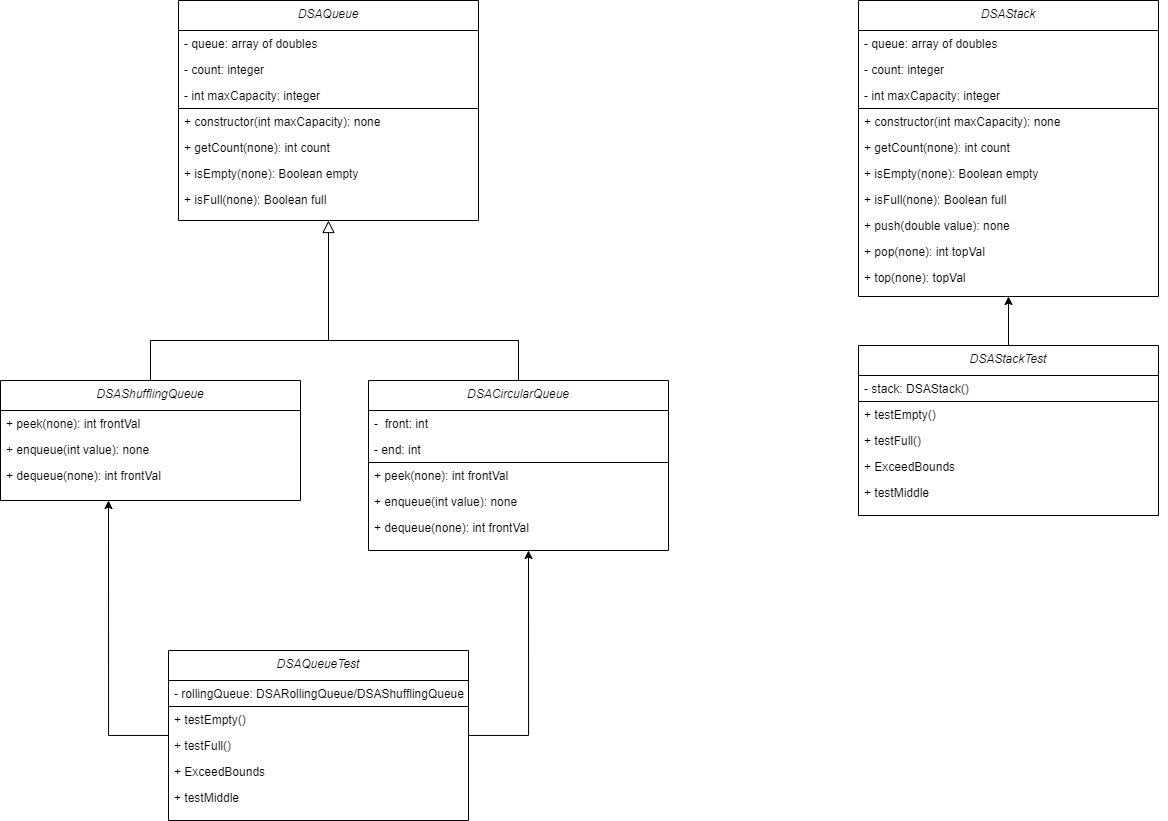

The diagram above was exported from draw.io. Its source (the exported page's mxGraphModel, read from the mxfile embedded in the PNG):
<mxGraphModel dx="1955" dy="934" grid="1" gridSize="10" guides="1" tooltips="1" connect="1" arrows="1" fold="1" page="1" pageScale="1" pageWidth="827" pageHeight="1169" math="0" shadow="0">
  <root>
    <mxCell id="WIyWlLk6GJQsqaUBKTNV-0" />
    <mxCell id="WIyWlLk6GJQsqaUBKTNV-1" parent="WIyWlLk6GJQsqaUBKTNV-0" />
    <mxCell id="zkfFHV4jXpPFQw0GAbJ--0" value="DSAQueue" style="swimlane;fontStyle=2;align=center;verticalAlign=top;childLayout=stackLayout;horizontal=1;startSize=30;horizontalStack=0;resizeParent=1;resizeLast=0;collapsible=1;marginBottom=0;rounded=0;shadow=0;strokeWidth=1;" parent="WIyWlLk6GJQsqaUBKTNV-1" vertex="1">
      <mxGeometry x="290" y="240" width="300" height="220" as="geometry">
        <mxRectangle x="220" y="120" width="160" height="26" as="alternateBounds" />
      </mxGeometry>
    </mxCell>
    <mxCell id="zkfFHV4jXpPFQw0GAbJ--1" value="- queue: array of doubles" style="text;align=left;verticalAlign=top;spacingLeft=4;spacingRight=4;overflow=hidden;rotatable=0;points=[[0,0.5],[1,0.5]];portConstraint=eastwest;" parent="zkfFHV4jXpPFQw0GAbJ--0" vertex="1">
      <mxGeometry y="30" width="300" height="26" as="geometry" />
    </mxCell>
    <mxCell id="zkfFHV4jXpPFQw0GAbJ--2" value="- count: integer" style="text;align=left;verticalAlign=top;spacingLeft=4;spacingRight=4;overflow=hidden;rotatable=0;points=[[0,0.5],[1,0.5]];portConstraint=eastwest;rounded=0;shadow=0;html=0;" parent="zkfFHV4jXpPFQw0GAbJ--0" vertex="1">
      <mxGeometry y="56" width="300" height="26" as="geometry" />
    </mxCell>
    <mxCell id="i_VoKoB1NJD02qX-TIHB-1" style="edgeStyle=orthogonalEdgeStyle;rounded=0;orthogonalLoop=1;jettySize=auto;html=1;exitX=1;exitY=0.5;exitDx=0;exitDy=0;" parent="zkfFHV4jXpPFQw0GAbJ--0" source="zkfFHV4jXpPFQw0GAbJ--1" target="zkfFHV4jXpPFQw0GAbJ--1" edge="1">
      <mxGeometry relative="1" as="geometry" />
    </mxCell>
    <mxCell id="i_VoKoB1NJD02qX-TIHB-2" value="- int maxCapacity: integer" style="text;align=left;verticalAlign=top;spacingLeft=4;spacingRight=4;overflow=hidden;rotatable=0;points=[[0,0.5],[1,0.5]];portConstraint=eastwest;rounded=0;shadow=0;html=0;" parent="zkfFHV4jXpPFQw0GAbJ--0" vertex="1">
      <mxGeometry y="82" width="300" height="26" as="geometry" />
    </mxCell>
    <mxCell id="i_VoKoB1NJD02qX-TIHB-7" value="+ constructor(int maxCapacity): none" style="text;align=left;verticalAlign=top;spacingLeft=4;spacingRight=4;overflow=hidden;rotatable=0;points=[[0,0.5],[1,0.5]];portConstraint=eastwest;rounded=0;shadow=0;html=0;" parent="zkfFHV4jXpPFQw0GAbJ--0" vertex="1">
      <mxGeometry y="108" width="300" height="26" as="geometry" />
    </mxCell>
    <mxCell id="i_VoKoB1NJD02qX-TIHB-8" value="" style="endArrow=none;html=1;rounded=0;exitX=0;exitY=0;exitDx=0;exitDy=0;exitPerimeter=0;entryX=1;entryY=0;entryDx=0;entryDy=0;entryPerimeter=0;" parent="zkfFHV4jXpPFQw0GAbJ--0" source="i_VoKoB1NJD02qX-TIHB-7" target="i_VoKoB1NJD02qX-TIHB-7" edge="1">
      <mxGeometry width="50" height="50" relative="1" as="geometry">
        <mxPoint x="210" y="330" as="sourcePoint" />
        <mxPoint x="260" y="280" as="targetPoint" />
      </mxGeometry>
    </mxCell>
    <mxCell id="i_VoKoB1NJD02qX-TIHB-9" value="+ getCount(none): int count" style="text;align=left;verticalAlign=top;spacingLeft=4;spacingRight=4;overflow=hidden;rotatable=0;points=[[0,0.5],[1,0.5]];portConstraint=eastwest;rounded=0;shadow=0;html=0;" parent="zkfFHV4jXpPFQw0GAbJ--0" vertex="1">
      <mxGeometry y="134" width="300" height="26" as="geometry" />
    </mxCell>
    <mxCell id="i_VoKoB1NJD02qX-TIHB-10" value="+ isEmpty(none): Boolean empty" style="text;align=left;verticalAlign=top;spacingLeft=4;spacingRight=4;overflow=hidden;rotatable=0;points=[[0,0.5],[1,0.5]];portConstraint=eastwest;rounded=0;shadow=0;html=0;" parent="zkfFHV4jXpPFQw0GAbJ--0" vertex="1">
      <mxGeometry y="160" width="300" height="26" as="geometry" />
    </mxCell>
    <mxCell id="i_VoKoB1NJD02qX-TIHB-11" value="+ isFull(none): Boolean full" style="text;align=left;verticalAlign=top;spacingLeft=4;spacingRight=4;overflow=hidden;rotatable=0;points=[[0,0.5],[1,0.5]];portConstraint=eastwest;rounded=0;shadow=0;html=0;" parent="zkfFHV4jXpPFQw0GAbJ--0" vertex="1">
      <mxGeometry y="186" width="300" height="26" as="geometry" />
    </mxCell>
    <mxCell id="zkfFHV4jXpPFQw0GAbJ--12" value="" style="endArrow=block;endSize=10;endFill=0;shadow=0;strokeWidth=1;rounded=0;edgeStyle=elbowEdgeStyle;elbow=vertical;exitX=0.5;exitY=0;exitDx=0;exitDy=0;" parent="WIyWlLk6GJQsqaUBKTNV-1" source="i_VoKoB1NJD02qX-TIHB-16" target="zkfFHV4jXpPFQw0GAbJ--0" edge="1">
      <mxGeometry width="160" relative="1" as="geometry">
        <mxPoint x="270" y="609.9999999999998" as="sourcePoint" />
        <mxPoint x="270" y="453" as="targetPoint" />
        <Array as="points">
          <mxPoint x="440" y="580" />
          <mxPoint x="350" y="580" />
        </Array>
      </mxGeometry>
    </mxCell>
    <mxCell id="i_VoKoB1NJD02qX-TIHB-16" value="DSAShufflingQueue" style="swimlane;fontStyle=2;align=center;verticalAlign=top;childLayout=stackLayout;horizontal=1;startSize=30;horizontalStack=0;resizeParent=1;resizeLast=0;collapsible=1;marginBottom=0;rounded=0;shadow=0;strokeWidth=1;" parent="WIyWlLk6GJQsqaUBKTNV-1" vertex="1">
      <mxGeometry x="112" y="620" width="300" height="120" as="geometry">
        <mxRectangle x="220" y="120" width="160" height="26" as="alternateBounds" />
      </mxGeometry>
    </mxCell>
    <mxCell id="i_VoKoB1NJD02qX-TIHB-19" style="edgeStyle=orthogonalEdgeStyle;rounded=0;orthogonalLoop=1;jettySize=auto;html=1;exitX=1;exitY=0.5;exitDx=0;exitDy=0;" parent="i_VoKoB1NJD02qX-TIHB-16" edge="1">
      <mxGeometry relative="1" as="geometry">
        <mxPoint x="300" y="43" as="sourcePoint" />
        <mxPoint x="300" y="43" as="targetPoint" />
      </mxGeometry>
    </mxCell>
    <mxCell id="i_VoKoB1NJD02qX-TIHB-22" value="" style="endArrow=none;html=1;rounded=0;exitX=0;exitY=0;exitDx=0;exitDy=0;exitPerimeter=0;entryX=1;entryY=0;entryDx=0;entryDy=0;entryPerimeter=0;" parent="i_VoKoB1NJD02qX-TIHB-16" edge="1">
      <mxGeometry width="50" height="50" relative="1" as="geometry">
        <mxPoint y="30" as="sourcePoint" />
        <mxPoint x="300" y="30" as="targetPoint" />
      </mxGeometry>
    </mxCell>
    <mxCell id="i_VoKoB1NJD02qX-TIHB-26" value="+ peek(none): int frontVal" style="text;align=left;verticalAlign=top;spacingLeft=4;spacingRight=4;overflow=hidden;rotatable=0;points=[[0,0.5],[1,0.5]];portConstraint=eastwest;rounded=0;shadow=0;html=0;" parent="i_VoKoB1NJD02qX-TIHB-16" vertex="1">
      <mxGeometry y="30" width="300" height="26" as="geometry" />
    </mxCell>
    <mxCell id="i_VoKoB1NJD02qX-TIHB-27" value="+ enqueue(int value): none" style="text;align=left;verticalAlign=top;spacingLeft=4;spacingRight=4;overflow=hidden;rotatable=0;points=[[0,0.5],[1,0.5]];portConstraint=eastwest;rounded=0;shadow=0;html=0;" parent="i_VoKoB1NJD02qX-TIHB-16" vertex="1">
      <mxGeometry y="56" width="300" height="26" as="geometry" />
    </mxCell>
    <mxCell id="i_VoKoB1NJD02qX-TIHB-28" value="+ dequeue(none): int frontVal" style="text;align=left;verticalAlign=top;spacingLeft=4;spacingRight=4;overflow=hidden;rotatable=0;points=[[0,0.5],[1,0.5]];portConstraint=eastwest;rounded=0;shadow=0;html=0;" parent="i_VoKoB1NJD02qX-TIHB-16" vertex="1">
      <mxGeometry y="82" width="300" height="26" as="geometry" />
    </mxCell>
    <mxCell id="i_VoKoB1NJD02qX-TIHB-44" value="DSACircularQueue" style="swimlane;fontStyle=2;align=center;verticalAlign=top;childLayout=stackLayout;horizontal=1;startSize=30;horizontalStack=0;resizeParent=1;resizeLast=0;collapsible=1;marginBottom=0;rounded=0;shadow=0;strokeWidth=1;" parent="WIyWlLk6GJQsqaUBKTNV-1" vertex="1">
      <mxGeometry x="480" y="620" width="300" height="170" as="geometry">
        <mxRectangle x="220" y="120" width="160" height="26" as="alternateBounds" />
      </mxGeometry>
    </mxCell>
    <mxCell id="i_VoKoB1NJD02qX-TIHB-45" value="-  front: int" style="text;align=left;verticalAlign=top;spacingLeft=4;spacingRight=4;overflow=hidden;rotatable=0;points=[[0,0.5],[1,0.5]];portConstraint=eastwest;" parent="i_VoKoB1NJD02qX-TIHB-44" vertex="1">
      <mxGeometry y="30" width="300" height="26" as="geometry" />
    </mxCell>
    <mxCell id="i_VoKoB1NJD02qX-TIHB-46" value="- end: int" style="text;align=left;verticalAlign=top;spacingLeft=4;spacingRight=4;overflow=hidden;rotatable=0;points=[[0,0.5],[1,0.5]];portConstraint=eastwest;rounded=0;shadow=0;html=0;" parent="i_VoKoB1NJD02qX-TIHB-44" vertex="1">
      <mxGeometry y="56" width="300" height="26" as="geometry" />
    </mxCell>
    <mxCell id="i_VoKoB1NJD02qX-TIHB-47" style="edgeStyle=orthogonalEdgeStyle;rounded=0;orthogonalLoop=1;jettySize=auto;html=1;exitX=1;exitY=0.5;exitDx=0;exitDy=0;" parent="i_VoKoB1NJD02qX-TIHB-44" source="i_VoKoB1NJD02qX-TIHB-45" target="i_VoKoB1NJD02qX-TIHB-45" edge="1">
      <mxGeometry relative="1" as="geometry" />
    </mxCell>
    <mxCell id="i_VoKoB1NJD02qX-TIHB-50" value="" style="endArrow=none;html=1;rounded=0;exitX=0;exitY=0;exitDx=0;exitDy=0;exitPerimeter=0;entryX=1;entryY=0;entryDx=0;entryDy=0;entryPerimeter=0;" parent="i_VoKoB1NJD02qX-TIHB-44" edge="1">
      <mxGeometry width="50" height="50" relative="1" as="geometry">
        <mxPoint y="82" as="sourcePoint" />
        <mxPoint x="300" y="82" as="targetPoint" />
      </mxGeometry>
    </mxCell>
    <mxCell id="i_VoKoB1NJD02qX-TIHB-54" value="+ peek(none): int frontVal" style="text;align=left;verticalAlign=top;spacingLeft=4;spacingRight=4;overflow=hidden;rotatable=0;points=[[0,0.5],[1,0.5]];portConstraint=eastwest;rounded=0;shadow=0;html=0;" parent="i_VoKoB1NJD02qX-TIHB-44" vertex="1">
      <mxGeometry y="82" width="300" height="26" as="geometry" />
    </mxCell>
    <mxCell id="i_VoKoB1NJD02qX-TIHB-55" value="+ enqueue(int value): none" style="text;align=left;verticalAlign=top;spacingLeft=4;spacingRight=4;overflow=hidden;rotatable=0;points=[[0,0.5],[1,0.5]];portConstraint=eastwest;rounded=0;shadow=0;html=0;" parent="i_VoKoB1NJD02qX-TIHB-44" vertex="1">
      <mxGeometry y="108" width="300" height="26" as="geometry" />
    </mxCell>
    <mxCell id="i_VoKoB1NJD02qX-TIHB-56" value="+ dequeue(none): int frontVal" style="text;align=left;verticalAlign=top;spacingLeft=4;spacingRight=4;overflow=hidden;rotatable=0;points=[[0,0.5],[1,0.5]];portConstraint=eastwest;rounded=0;shadow=0;html=0;" parent="i_VoKoB1NJD02qX-TIHB-44" vertex="1">
      <mxGeometry y="134" width="300" height="26" as="geometry" />
    </mxCell>
    <mxCell id="i_VoKoB1NJD02qX-TIHB-60" value="" style="endArrow=none;html=1;rounded=0;exitX=0.5;exitY=0;exitDx=0;exitDy=0;" parent="WIyWlLk6GJQsqaUBKTNV-1" source="i_VoKoB1NJD02qX-TIHB-44" edge="1">
      <mxGeometry width="50" height="50" relative="1" as="geometry">
        <mxPoint x="470" y="620" as="sourcePoint" />
        <mxPoint x="630" y="580" as="targetPoint" />
      </mxGeometry>
    </mxCell>
    <mxCell id="i_VoKoB1NJD02qX-TIHB-61" value="" style="endArrow=none;html=1;rounded=0;" parent="WIyWlLk6GJQsqaUBKTNV-1" edge="1">
      <mxGeometry width="50" height="50" relative="1" as="geometry">
        <mxPoint x="440" y="580" as="sourcePoint" />
        <mxPoint x="630" y="580" as="targetPoint" />
      </mxGeometry>
    </mxCell>
    <mxCell id="i_VoKoB1NJD02qX-TIHB-74" value="DSAStack" style="swimlane;fontStyle=2;align=center;verticalAlign=top;childLayout=stackLayout;horizontal=1;startSize=30;horizontalStack=0;resizeParent=1;resizeLast=0;collapsible=1;marginBottom=0;rounded=0;shadow=0;strokeWidth=1;" parent="WIyWlLk6GJQsqaUBKTNV-1" vertex="1">
      <mxGeometry x="970" y="240" width="300" height="296" as="geometry">
        <mxRectangle x="220" y="120" width="160" height="26" as="alternateBounds" />
      </mxGeometry>
    </mxCell>
    <mxCell id="i_VoKoB1NJD02qX-TIHB-75" value="- queue: array of doubles" style="text;align=left;verticalAlign=top;spacingLeft=4;spacingRight=4;overflow=hidden;rotatable=0;points=[[0,0.5],[1,0.5]];portConstraint=eastwest;" parent="i_VoKoB1NJD02qX-TIHB-74" vertex="1">
      <mxGeometry y="30" width="300" height="26" as="geometry" />
    </mxCell>
    <mxCell id="i_VoKoB1NJD02qX-TIHB-76" value="- count: integer" style="text;align=left;verticalAlign=top;spacingLeft=4;spacingRight=4;overflow=hidden;rotatable=0;points=[[0,0.5],[1,0.5]];portConstraint=eastwest;rounded=0;shadow=0;html=0;" parent="i_VoKoB1NJD02qX-TIHB-74" vertex="1">
      <mxGeometry y="56" width="300" height="26" as="geometry" />
    </mxCell>
    <mxCell id="i_VoKoB1NJD02qX-TIHB-77" style="edgeStyle=orthogonalEdgeStyle;rounded=0;orthogonalLoop=1;jettySize=auto;html=1;exitX=1;exitY=0.5;exitDx=0;exitDy=0;" parent="i_VoKoB1NJD02qX-TIHB-74" source="i_VoKoB1NJD02qX-TIHB-75" target="i_VoKoB1NJD02qX-TIHB-75" edge="1">
      <mxGeometry relative="1" as="geometry" />
    </mxCell>
    <mxCell id="i_VoKoB1NJD02qX-TIHB-78" value="- int maxCapacity: integer" style="text;align=left;verticalAlign=top;spacingLeft=4;spacingRight=4;overflow=hidden;rotatable=0;points=[[0,0.5],[1,0.5]];portConstraint=eastwest;rounded=0;shadow=0;html=0;" parent="i_VoKoB1NJD02qX-TIHB-74" vertex="1">
      <mxGeometry y="82" width="300" height="26" as="geometry" />
    </mxCell>
    <mxCell id="i_VoKoB1NJD02qX-TIHB-79" value="+ constructor(int maxCapacity): none" style="text;align=left;verticalAlign=top;spacingLeft=4;spacingRight=4;overflow=hidden;rotatable=0;points=[[0,0.5],[1,0.5]];portConstraint=eastwest;rounded=0;shadow=0;html=0;" parent="i_VoKoB1NJD02qX-TIHB-74" vertex="1">
      <mxGeometry y="108" width="300" height="26" as="geometry" />
    </mxCell>
    <mxCell id="i_VoKoB1NJD02qX-TIHB-80" value="" style="endArrow=none;html=1;rounded=0;exitX=0;exitY=0;exitDx=0;exitDy=0;exitPerimeter=0;entryX=1;entryY=0;entryDx=0;entryDy=0;entryPerimeter=0;" parent="i_VoKoB1NJD02qX-TIHB-74" source="i_VoKoB1NJD02qX-TIHB-79" target="i_VoKoB1NJD02qX-TIHB-79" edge="1">
      <mxGeometry width="50" height="50" relative="1" as="geometry">
        <mxPoint x="210" y="330" as="sourcePoint" />
        <mxPoint x="260" y="280" as="targetPoint" />
      </mxGeometry>
    </mxCell>
    <mxCell id="i_VoKoB1NJD02qX-TIHB-81" value="+ getCount(none): int count" style="text;align=left;verticalAlign=top;spacingLeft=4;spacingRight=4;overflow=hidden;rotatable=0;points=[[0,0.5],[1,0.5]];portConstraint=eastwest;rounded=0;shadow=0;html=0;" parent="i_VoKoB1NJD02qX-TIHB-74" vertex="1">
      <mxGeometry y="134" width="300" height="26" as="geometry" />
    </mxCell>
    <mxCell id="i_VoKoB1NJD02qX-TIHB-82" value="+ isEmpty(none): Boolean empty" style="text;align=left;verticalAlign=top;spacingLeft=4;spacingRight=4;overflow=hidden;rotatable=0;points=[[0,0.5],[1,0.5]];portConstraint=eastwest;rounded=0;shadow=0;html=0;" parent="i_VoKoB1NJD02qX-TIHB-74" vertex="1">
      <mxGeometry y="160" width="300" height="26" as="geometry" />
    </mxCell>
    <mxCell id="i_VoKoB1NJD02qX-TIHB-83" value="+ isFull(none): Boolean full" style="text;align=left;verticalAlign=top;spacingLeft=4;spacingRight=4;overflow=hidden;rotatable=0;points=[[0,0.5],[1,0.5]];portConstraint=eastwest;rounded=0;shadow=0;html=0;" parent="i_VoKoB1NJD02qX-TIHB-74" vertex="1">
      <mxGeometry y="186" width="300" height="26" as="geometry" />
    </mxCell>
    <mxCell id="i_VoKoB1NJD02qX-TIHB-87" value="+ push(double value): none" style="text;align=left;verticalAlign=top;spacingLeft=4;spacingRight=4;overflow=hidden;rotatable=0;points=[[0,0.5],[1,0.5]];portConstraint=eastwest;rounded=0;shadow=0;html=0;" parent="i_VoKoB1NJD02qX-TIHB-74" vertex="1">
      <mxGeometry y="212" width="300" height="26" as="geometry" />
    </mxCell>
    <mxCell id="i_VoKoB1NJD02qX-TIHB-88" value="+ pop(none): int topVal" style="text;align=left;verticalAlign=top;spacingLeft=4;spacingRight=4;overflow=hidden;rotatable=0;points=[[0,0.5],[1,0.5]];portConstraint=eastwest;rounded=0;shadow=0;html=0;" parent="i_VoKoB1NJD02qX-TIHB-74" vertex="1">
      <mxGeometry y="238" width="300" height="26" as="geometry" />
    </mxCell>
    <mxCell id="i_VoKoB1NJD02qX-TIHB-89" value="+ top(none): topVal" style="text;align=left;verticalAlign=top;spacingLeft=4;spacingRight=4;overflow=hidden;rotatable=0;points=[[0,0.5],[1,0.5]];portConstraint=eastwest;rounded=0;shadow=0;html=0;" parent="i_VoKoB1NJD02qX-TIHB-74" vertex="1">
      <mxGeometry y="264" width="300" height="26" as="geometry" />
    </mxCell>
    <mxCell id="cazo1gBKcsWD8rCQuqOs-35" style="edgeStyle=orthogonalEdgeStyle;rounded=0;orthogonalLoop=1;jettySize=auto;html=1;entryX=0.5;entryY=1;entryDx=0;entryDy=0;" edge="1" parent="WIyWlLk6GJQsqaUBKTNV-1" source="cazo1gBKcsWD8rCQuqOs-6" target="i_VoKoB1NJD02qX-TIHB-74">
      <mxGeometry relative="1" as="geometry" />
    </mxCell>
    <mxCell id="cazo1gBKcsWD8rCQuqOs-6" value="DSAStackTest" style="swimlane;fontStyle=2;align=center;verticalAlign=top;childLayout=stackLayout;horizontal=1;startSize=30;horizontalStack=0;resizeParent=1;resizeLast=0;collapsible=1;marginBottom=0;rounded=0;shadow=0;strokeWidth=1;" vertex="1" parent="WIyWlLk6GJQsqaUBKTNV-1">
      <mxGeometry x="970" y="585" width="300" height="170" as="geometry">
        <mxRectangle x="220" y="120" width="160" height="26" as="alternateBounds" />
      </mxGeometry>
    </mxCell>
    <mxCell id="cazo1gBKcsWD8rCQuqOs-9" style="edgeStyle=orthogonalEdgeStyle;rounded=0;orthogonalLoop=1;jettySize=auto;html=1;exitX=1;exitY=0.5;exitDx=0;exitDy=0;" edge="1" parent="cazo1gBKcsWD8rCQuqOs-6" source="cazo1gBKcsWD8rCQuqOs-7" target="cazo1gBKcsWD8rCQuqOs-7">
      <mxGeometry relative="1" as="geometry" />
    </mxCell>
    <mxCell id="cazo1gBKcsWD8rCQuqOs-7" value="- stack: DSAStack()" style="text;align=left;verticalAlign=top;spacingLeft=4;spacingRight=4;overflow=hidden;rotatable=0;points=[[0,0.5],[1,0.5]];portConstraint=eastwest;" vertex="1" parent="cazo1gBKcsWD8rCQuqOs-6">
      <mxGeometry y="30" width="300" height="26" as="geometry" />
    </mxCell>
    <mxCell id="cazo1gBKcsWD8rCQuqOs-10" value="" style="endArrow=none;html=1;rounded=0;exitX=0;exitY=0;exitDx=0;exitDy=0;exitPerimeter=0;entryX=1;entryY=0;entryDx=0;entryDy=0;entryPerimeter=0;" edge="1" parent="cazo1gBKcsWD8rCQuqOs-6">
      <mxGeometry width="50" height="50" relative="1" as="geometry">
        <mxPoint y="56" as="sourcePoint" />
        <mxPoint x="300" y="56" as="targetPoint" />
      </mxGeometry>
    </mxCell>
    <mxCell id="cazo1gBKcsWD8rCQuqOs-12" value="+ testEmpty()" style="text;align=left;verticalAlign=top;spacingLeft=4;spacingRight=4;overflow=hidden;rotatable=0;points=[[0,0.5],[1,0.5]];portConstraint=eastwest;rounded=0;shadow=0;html=0;" vertex="1" parent="cazo1gBKcsWD8rCQuqOs-6">
      <mxGeometry y="56" width="300" height="26" as="geometry" />
    </mxCell>
    <mxCell id="cazo1gBKcsWD8rCQuqOs-11" value="+ testFull()" style="text;align=left;verticalAlign=top;spacingLeft=4;spacingRight=4;overflow=hidden;rotatable=0;points=[[0,0.5],[1,0.5]];portConstraint=eastwest;rounded=0;shadow=0;html=0;" vertex="1" parent="cazo1gBKcsWD8rCQuqOs-6">
      <mxGeometry y="82" width="300" height="26" as="geometry" />
    </mxCell>
    <mxCell id="cazo1gBKcsWD8rCQuqOs-22" value="+ ExceedBounds" style="text;align=left;verticalAlign=top;spacingLeft=4;spacingRight=4;overflow=hidden;rotatable=0;points=[[0,0.5],[1,0.5]];portConstraint=eastwest;rounded=0;shadow=0;html=0;" vertex="1" parent="cazo1gBKcsWD8rCQuqOs-6">
      <mxGeometry y="108" width="300" height="26" as="geometry" />
    </mxCell>
    <mxCell id="cazo1gBKcsWD8rCQuqOs-23" value="+ testMiddle" style="text;align=left;verticalAlign=top;spacingLeft=4;spacingRight=4;overflow=hidden;rotatable=0;points=[[0,0.5],[1,0.5]];portConstraint=eastwest;rounded=0;shadow=0;html=0;" vertex="1" parent="cazo1gBKcsWD8rCQuqOs-6">
      <mxGeometry y="134" width="300" height="26" as="geometry" />
    </mxCell>
    <mxCell id="cazo1gBKcsWD8rCQuqOs-33" style="edgeStyle=orthogonalEdgeStyle;rounded=0;orthogonalLoop=1;jettySize=auto;html=1;" edge="1" parent="WIyWlLk6GJQsqaUBKTNV-1" source="cazo1gBKcsWD8rCQuqOs-24">
      <mxGeometry relative="1" as="geometry">
        <mxPoint x="220" y="740.0000000000002" as="targetPoint" />
      </mxGeometry>
    </mxCell>
    <mxCell id="cazo1gBKcsWD8rCQuqOs-34" style="edgeStyle=orthogonalEdgeStyle;rounded=0;orthogonalLoop=1;jettySize=auto;html=1;" edge="1" parent="WIyWlLk6GJQsqaUBKTNV-1" source="cazo1gBKcsWD8rCQuqOs-24">
      <mxGeometry relative="1" as="geometry">
        <mxPoint x="640" y="790.0000000000002" as="targetPoint" />
      </mxGeometry>
    </mxCell>
    <mxCell id="cazo1gBKcsWD8rCQuqOs-24" value="DSAQueueTest" style="swimlane;fontStyle=2;align=center;verticalAlign=top;childLayout=stackLayout;horizontal=1;startSize=30;horizontalStack=0;resizeParent=1;resizeLast=0;collapsible=1;marginBottom=0;rounded=0;shadow=0;strokeWidth=1;" vertex="1" parent="WIyWlLk6GJQsqaUBKTNV-1">
      <mxGeometry x="280" y="890" width="300" height="170" as="geometry">
        <mxRectangle x="220" y="120" width="160" height="26" as="alternateBounds" />
      </mxGeometry>
    </mxCell>
    <mxCell id="cazo1gBKcsWD8rCQuqOs-25" style="edgeStyle=orthogonalEdgeStyle;rounded=0;orthogonalLoop=1;jettySize=auto;html=1;exitX=1;exitY=0.5;exitDx=0;exitDy=0;" edge="1" parent="cazo1gBKcsWD8rCQuqOs-24" source="cazo1gBKcsWD8rCQuqOs-26" target="cazo1gBKcsWD8rCQuqOs-26">
      <mxGeometry relative="1" as="geometry" />
    </mxCell>
    <mxCell id="cazo1gBKcsWD8rCQuqOs-26" value="- rollingQueue: DSARollingQueue/DSAShufflingQueue" style="text;align=left;verticalAlign=top;spacingLeft=4;spacingRight=4;overflow=hidden;rotatable=0;points=[[0,0.5],[1,0.5]];portConstraint=eastwest;" vertex="1" parent="cazo1gBKcsWD8rCQuqOs-24">
      <mxGeometry y="30" width="300" height="26" as="geometry" />
    </mxCell>
    <mxCell id="cazo1gBKcsWD8rCQuqOs-27" value="" style="endArrow=none;html=1;rounded=0;exitX=0;exitY=0;exitDx=0;exitDy=0;exitPerimeter=0;entryX=1;entryY=0;entryDx=0;entryDy=0;entryPerimeter=0;" edge="1" parent="cazo1gBKcsWD8rCQuqOs-24">
      <mxGeometry width="50" height="50" relative="1" as="geometry">
        <mxPoint y="56" as="sourcePoint" />
        <mxPoint x="300" y="56" as="targetPoint" />
      </mxGeometry>
    </mxCell>
    <mxCell id="cazo1gBKcsWD8rCQuqOs-28" value="+ testEmpty()" style="text;align=left;verticalAlign=top;spacingLeft=4;spacingRight=4;overflow=hidden;rotatable=0;points=[[0,0.5],[1,0.5]];portConstraint=eastwest;rounded=0;shadow=0;html=0;" vertex="1" parent="cazo1gBKcsWD8rCQuqOs-24">
      <mxGeometry y="56" width="300" height="26" as="geometry" />
    </mxCell>
    <mxCell id="cazo1gBKcsWD8rCQuqOs-29" value="+ testFull()" style="text;align=left;verticalAlign=top;spacingLeft=4;spacingRight=4;overflow=hidden;rotatable=0;points=[[0,0.5],[1,0.5]];portConstraint=eastwest;rounded=0;shadow=0;html=0;" vertex="1" parent="cazo1gBKcsWD8rCQuqOs-24">
      <mxGeometry y="82" width="300" height="26" as="geometry" />
    </mxCell>
    <mxCell id="cazo1gBKcsWD8rCQuqOs-30" value="+ ExceedBounds" style="text;align=left;verticalAlign=top;spacingLeft=4;spacingRight=4;overflow=hidden;rotatable=0;points=[[0,0.5],[1,0.5]];portConstraint=eastwest;rounded=0;shadow=0;html=0;" vertex="1" parent="cazo1gBKcsWD8rCQuqOs-24">
      <mxGeometry y="108" width="300" height="26" as="geometry" />
    </mxCell>
    <mxCell id="cazo1gBKcsWD8rCQuqOs-31" value="+ testMiddle" style="text;align=left;verticalAlign=top;spacingLeft=4;spacingRight=4;overflow=hidden;rotatable=0;points=[[0,0.5],[1,0.5]];portConstraint=eastwest;rounded=0;shadow=0;html=0;" vertex="1" parent="cazo1gBKcsWD8rCQuqOs-24">
      <mxGeometry y="134" width="300" height="26" as="geometry" />
    </mxCell>
  </root>
</mxGraphModel>